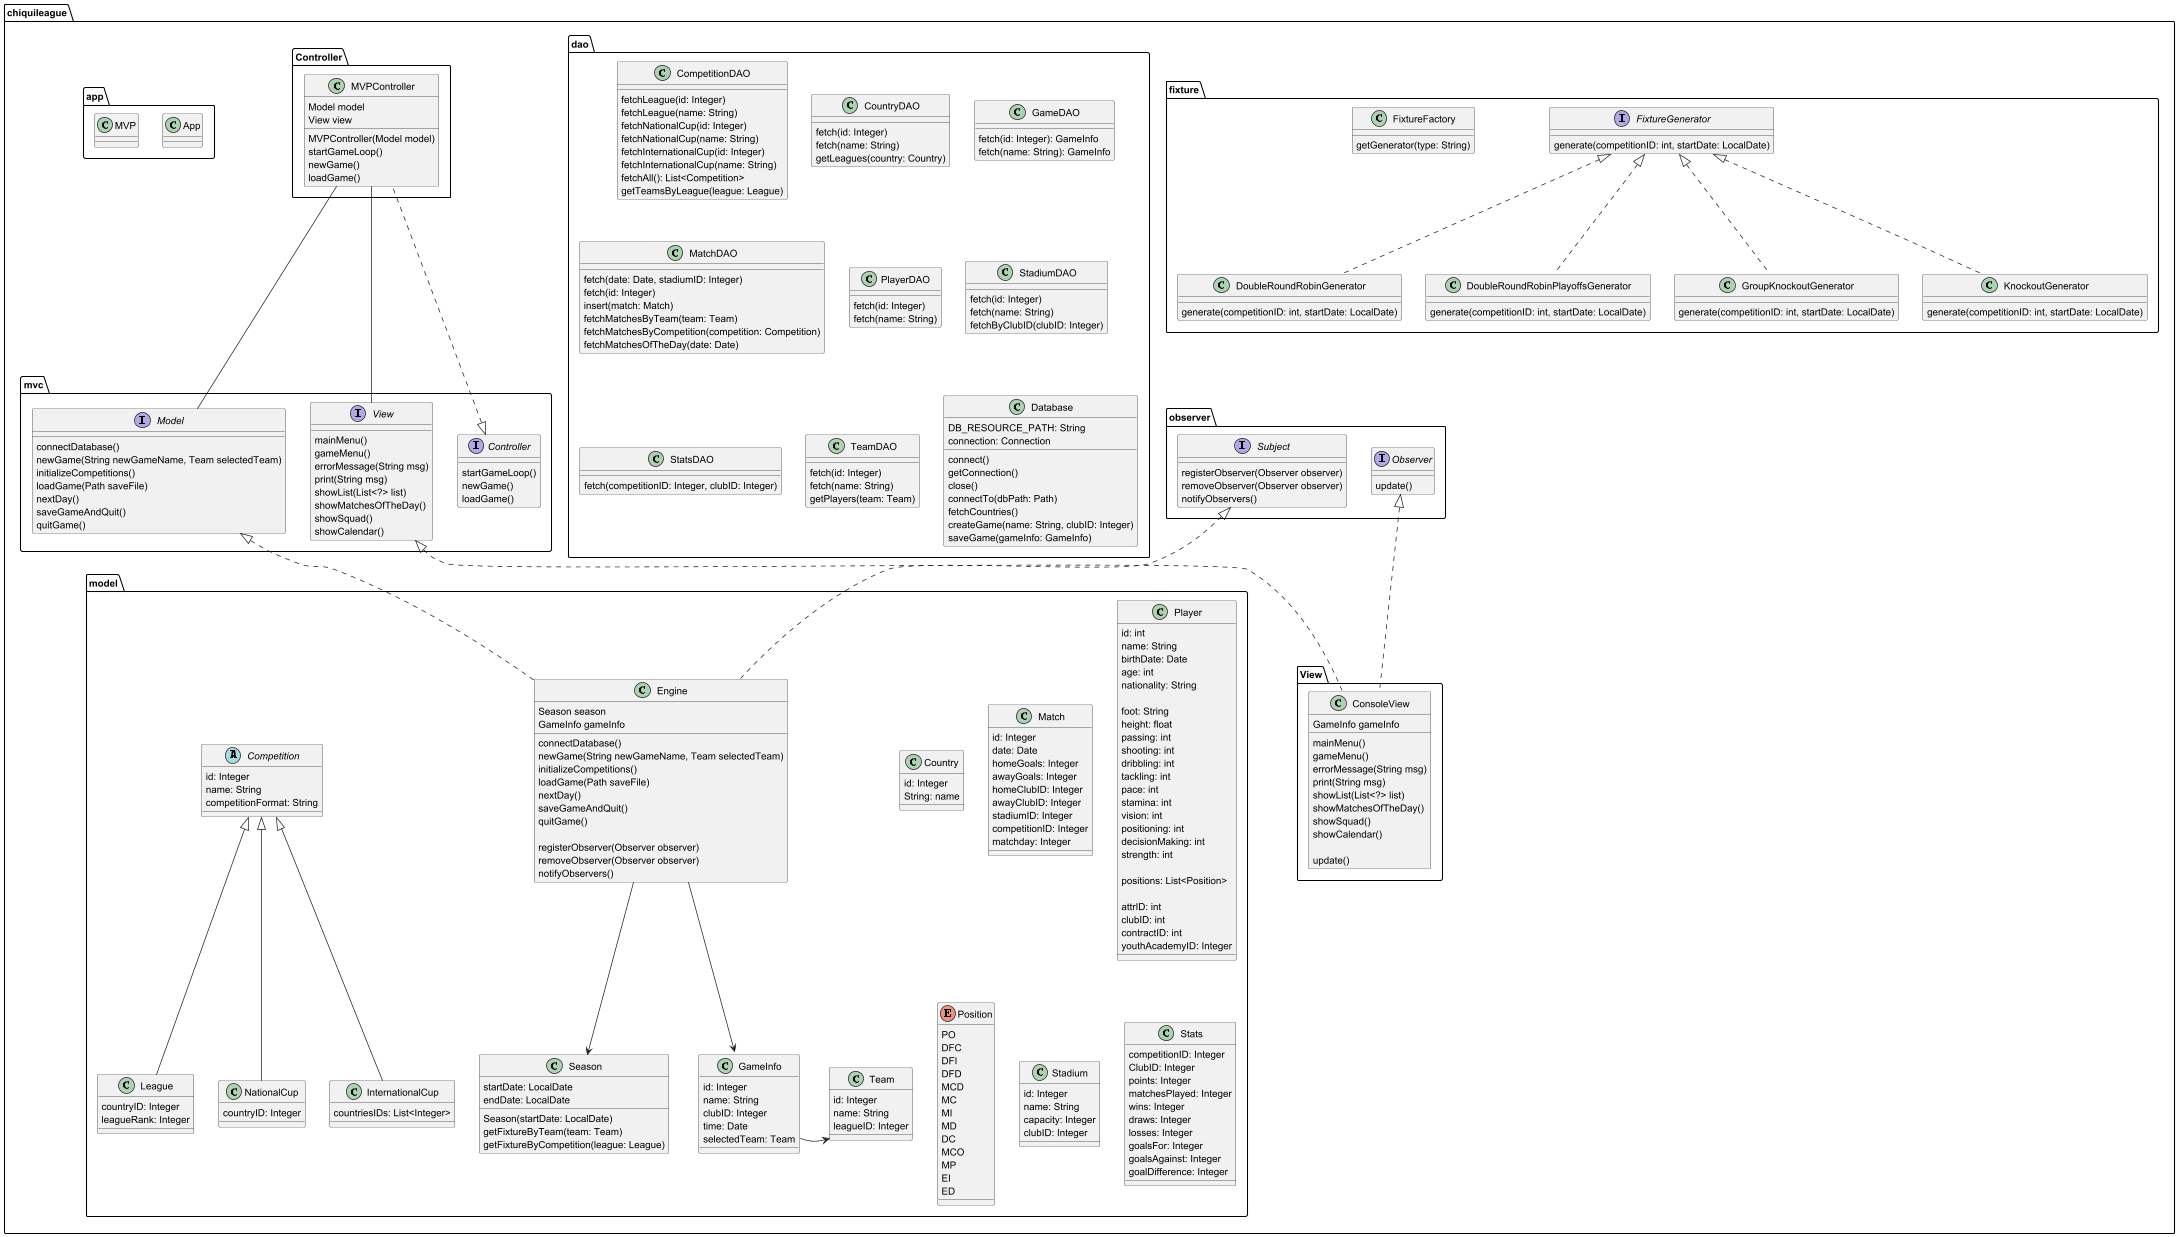

The diagram above was rendered by PlantUML. Its source (embedded in the PNG):
@startuml
'https://plantuml.com/class-diagram

package chiquileague {
    package model {

        class Engine implements .chiquileague.observer.Subject, .chiquileague.mvc.Model {
            Season season
            GameInfo gameInfo

            connectDatabase()
            newGame(String newGameName, Team selectedTeam)
            initializeCompetitions()
            loadGame(Path saveFile)
            nextDay()
            saveGameAndQuit()
            quitGame()

            registerObserver(Observer observer)
            removeObserver(Observer observer)
            notifyObservers()
        }
        Engine --> Season
        Engine --> GameInfo

        class Season {
            startDate: LocalDate
            endDate: LocalDate
            Season(startDate: LocalDate)
            getFixtureByTeam(team: Team)
            getFixtureByCompetition(league: League)
        }

        class GameInfo {
            id: Integer
            name: String
            clubID: Integer
            time: Date
            selectedTeam: Team
        }
        GameInfo::selectedTeam -> Team

        abstract Competition {
            id: Integer
            name: String
            competitionFormat: String
        }

        class League extends Competition {
            countryID: Integer
            leagueRank: Integer
        }

        class NationalCup extends Competition {
            countryID: Integer
        }

        class InternationalCup extends Competition {
            countriesIDs: List<Integer>
        }

        class Country {
            id: Integer
            String: name
        }

        class Match {
            id: Integer
            date: Date
            homeGoals: Integer
            awayGoals: Integer
            homeClubID: Integer
            awayClubID: Integer
            stadiumID: Integer
            competitionID: Integer
            matchday: Integer
        }

        class Player {
            id: int
            name: String
            birthDate: Date
            age: int
            nationality: String

            foot: String
            height: float
            passing: int
            shooting: int
            dribbling: int
            tackling: int
            pace: int
            stamina: int
            vision: int
            positioning: int
            decisionMaking: int
            strength: int

            positions: List<Position>

            attrID: int
            clubID: int
            contractID: int
            youthAcademyID: Integer
        }

        enum Position {
            PO
            DFC
            DFI
            DFD
            MCD
            MC
            MI
            MD
            DC
            MCO
            MP
            EI
            ED
        }

        class Stadium {
            id: Integer
            name: String
            capacity: Integer
            clubID: Integer
        }

        class Stats {
            competitionID: Integer
            ClubID: Integer
            points: Integer
            matchesPlayed: Integer
            wins: Integer
            draws: Integer
            losses: Integer
            goalsFor: Integer
            goalsAgainst: Integer
            goalDifference: Integer
        }

        class Team {
            id: Integer
            name: String
            leagueID: Integer
        }
    }

    package fixture {
        interface FixtureGenerator {
            generate(competitionID: int, startDate: LocalDate)
        }

        class DoubleRoundRobinGenerator implements FixtureGenerator {
            generate(competitionID: int, startDate: LocalDate)
        }

        class DoubleRoundRobinPlayoffsGenerator implements FixtureGenerator {
            generate(competitionID: int, startDate: LocalDate)
        }

        class GroupKnockoutGenerator implements FixtureGenerator {
            generate(competitionID: int, startDate: LocalDate)
        }

        class KnockoutGenerator implements FixtureGenerator {
            generate(competitionID: int, startDate: LocalDate)
        }

        class FixtureFactory {
            getGenerator(type: String)
        }

    }

    package dao {
        class CompetitionDAO {
            fetchLeague(id: Integer)
            fetchLeague(name: String)
            fetchNationalCup(id: Integer)
            fetchNationalCup(name: String)
            fetchInternationalCup(id: Integer)
            fetchInternationalCup(name: String)
            fetchAll(): List<Competition>
            getTeamsByLeague(league: League)
        }

        class CountryDAO {
            fetch(id: Integer)
            fetch(name: String)
            getLeagues(country: Country)
        }

        class GameDAO {
            fetch(id: Integer): GameInfo
            fetch(name: String): GameInfo
        }

        class MatchDAO {
            fetch(date: Date, stadiumID: Integer)
            fetch(id: Integer)
            insert(match: Match)
            fetchMatchesByTeam(team: Team)
            fetchMatchesByCompetition(competition: Competition)
            fetchMatchesOfTheDay(date: Date)
        }

        class PlayerDAO {
            fetch(id: Integer)
            fetch(name: String)
        }

        class StadiumDAO {
            fetch(id: Integer)
            fetch(name: String)
            fetchByClubID(clubID: Integer)
        }

        class StatsDAO {
            fetch(competitionID: Integer, clubID: Integer)
        }

        class TeamDAO {
            fetch(id: Integer)
            fetch(name: String)
            getPlayers(team: Team)
        }

        class Database {
            DB_RESOURCE_PATH: String
            connection: Connection

            connect()
            getConnection()
            close()
            connectTo(dbPath: Path)
            fetchCountries()
            createGame(name: String, clubID: Integer)
            saveGame(gameInfo: GameInfo)
        }
    }

    package mvc {
        interface Model {
            connectDatabase()
            newGame(String newGameName, Team selectedTeam)
            initializeCompetitions()
            loadGame(Path saveFile)
            nextDay()
            saveGameAndQuit()
            quitGame()
        }

        interface View {
            mainMenu()
            gameMenu()
            errorMessage(String msg)
            print(String msg)
            showList(List<?> list)
            showMatchesOfTheDay()
            showSquad()
            showCalendar()
        }

        interface Controller {
            startGameLoop()
            newGame()
            loadGame()
        }
    }

    package observer {
        interface Subject {
            registerObserver(Observer observer)
            removeObserver(Observer observer)
            notifyObservers()
        }

        interface Observer {
            update()
        }
    }

    package Controller {
        class MVPController implements .chiquileague.mvc.Controller {
            Model model
            View view

            MVPController(Model model)
            startGameLoop()
            newGame()
            loadGame()
        }
        MVPController --- Model
        MVPController --- View
    }

    package View {
        class ConsoleView implements .chiquileague.mvc.View, .chiquileague.observer.Observer {
            GameInfo gameInfo

            mainMenu()
            gameMenu()
            errorMessage(String msg)
            print(String msg)
            showList(List<?> list)
            showMatchesOfTheDay()
            showSquad()
            showCalendar()

            update()
        }
    }

    package app {
        class App {
        }

        class MVP {
        }
    }
}

@enduml